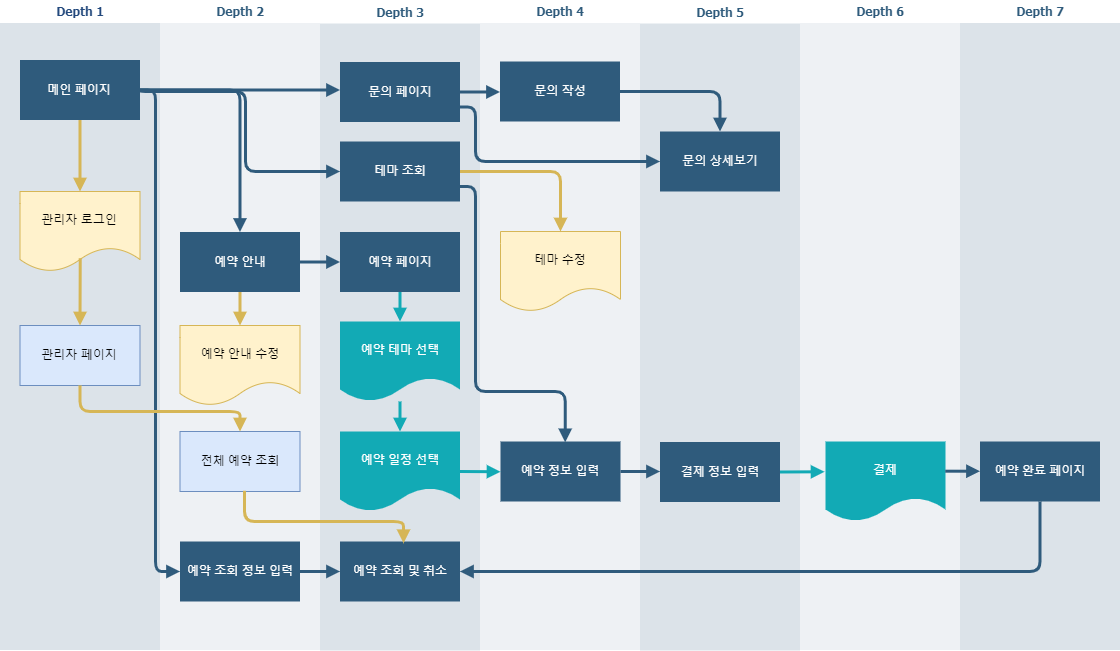

The diagram above was exported from draw.io. Its source (the exported page's mxGraphModel, read from the mxfile embedded in the PNG):
<mxGraphModel dx="1509" dy="785" grid="1" gridSize="10" guides="1" tooltips="1" connect="1" arrows="1" fold="1" page="1" pageScale="1" pageWidth="1169" pageHeight="827" background="#ffffff" math="0" shadow="0">
  <root>
    <mxCell id="0" />
    <mxCell id="1" parent="0" />
    <mxCell id="170" value="&lt;font color=&quot;#23497d&quot;&gt;Depth 1&lt;/font&gt;" style="swimlane;whiteSpace=wrap;fillColor=none;swimlaneFillColor=#BAC8D3;fontColor=#2F5B7C;fontFamily=Tahoma;html=1;strokeColor=none;opacity=50;" parent="1" vertex="1">
      <mxGeometry x="24.5" y="88.5" width="160" height="650" as="geometry">
        <mxRectangle x="20" y="20" width="80" height="23" as="alternateBounds" />
      </mxGeometry>
    </mxCell>
    <mxCell id="171" value="메인 페이지" style="whiteSpace=wrap;shadow=0;fontColor=#FFFFFF;fontFamily=Helvetica;fontStyle=0;html=1;fontSize=12;plain-purple;strokeColor=none;fillColor=#2f5b7c;gradientColor=none;spacing=6;verticalAlign=middle;" parent="170" vertex="1">
      <mxGeometry x="20" y="60" width="120" height="60" as="geometry" />
    </mxCell>
    <mxCell id="173" value="관리자 페이지" style="whiteSpace=wrap;strokeColor=#6c8ebf;fillColor=#dae8fc;shadow=0;fontFamily=Helvetica;fontStyle=0;html=1;fontSize=12;spacing=6;verticalAlign=middle;" parent="170" vertex="1">
      <mxGeometry x="20" y="325.5" width="120" height="60" as="geometry" />
    </mxCell>
    <mxCell id="xMDmkkcy7LNC_Bl1xIqx-223" value="관리자 로그인&lt;br&gt; " style="shape=document;whiteSpace=wrap;verticalAlign=middle;strokeColor=#d6b656;fillColor=#fff2cc;shadow=0;fontFamily=Helvetica;fontStyle=0;html=1;fontSize=12;spacing=6;spacingBottom=22;" vertex="1" parent="170">
      <mxGeometry x="20" y="191.5" width="120" height="80" as="geometry" />
    </mxCell>
    <mxCell id="xMDmkkcy7LNC_Bl1xIqx-226" value="" style="edgeStyle=segmentEdgeStyle;strokeColor=#d6b656;strokeWidth=3;html=1;endArrow=block;endFill=1;entryX=0.5;entryY=0;entryDx=0;entryDy=0;exitX=0.502;exitY=0.834;exitDx=0;exitDy=0;exitPerimeter=0;fillColor=#fff2cc;" edge="1" parent="170" source="xMDmkkcy7LNC_Bl1xIqx-223" target="173">
      <mxGeometry width="100" height="100" relative="1" as="geometry">
        <mxPoint x="79.5" y="271.5" as="sourcePoint" />
        <mxPoint x="79.66" y="351.5" as="targetPoint" />
        <Array as="points" />
      </mxGeometry>
    </mxCell>
    <mxCell id="xMDmkkcy7LNC_Bl1xIqx-227" value="" style="edgeStyle=segmentEdgeStyle;strokeColor=#d6b656;strokeWidth=3;html=1;endArrow=block;endFill=1;entryX=0.5;entryY=0;entryDx=0;entryDy=0;fillColor=#fff2cc;" edge="1" parent="170" source="171" target="xMDmkkcy7LNC_Bl1xIqx-223">
      <mxGeometry width="100" height="100" relative="1" as="geometry">
        <mxPoint x="80" y="120" as="sourcePoint" />
        <mxPoint x="79.66" y="249.5" as="targetPoint" />
        <Array as="points" />
      </mxGeometry>
    </mxCell>
    <mxCell id="176" value="Depth 6" style="swimlane;whiteSpace=wrap;fillColor=none;swimlaneFillColor=#BAC8D3;fontColor=#2F5B7C;fontFamily=Tahoma;html=1;strokeColor=none;opacity=25;" parent="1" vertex="1">
      <mxGeometry x="824.5" y="88.5" width="160" height="650" as="geometry">
        <mxRectangle x="20" y="20" width="80" height="23" as="alternateBounds" />
      </mxGeometry>
    </mxCell>
    <mxCell id="178" value="결제" style="shape=document;whiteSpace=wrap;verticalAlign=middle;strokeColor=none;fillColor=#12aab5;shadow=0;fontColor=#FFFFFF;fontFamily=Helvetica;fontStyle=0;html=1;fontSize=12;spacing=6;spacingBottom=22;" parent="176" vertex="1">
      <mxGeometry x="25.5" y="441.5" width="120" height="80" as="geometry" />
    </mxCell>
    <mxCell id="180" value="Depth 5" style="swimlane;whiteSpace=wrap;fillColor=none;swimlaneFillColor=#BAC8D3;fontColor=#2F5B7C;fontFamily=Tahoma;html=1;strokeColor=none;opacity=50;" parent="1" vertex="1">
      <mxGeometry x="664.5" y="89" width="160" height="650" as="geometry">
        <mxRectangle x="20" y="20" width="80" height="23" as="alternateBounds" />
      </mxGeometry>
    </mxCell>
    <mxCell id="182" value="결제 정보 입력" style="whiteSpace=wrap;strokeColor=none;fillColor=#2f5b7c;shadow=0;fontColor=#FFFFFF;fontFamily=Helvetica;fontStyle=0;html=1;fontSize=12;spacing=6;verticalAlign=middle;" parent="180" vertex="1">
      <mxGeometry x="20" y="441.5" width="120" height="60" as="geometry" />
    </mxCell>
    <mxCell id="181" value="문의 상세보기" style="whiteSpace=wrap;fillColor=#2f5b7c;strokeColor=none;shadow=0;fontColor=#FFFFFF;fontFamily=Helvetica;fontStyle=0;html=1;fontSize=12;spacing=6;verticalAlign=middle;" parent="180" vertex="1">
      <mxGeometry x="20" y="131" width="120" height="60" as="geometry" />
    </mxCell>
    <mxCell id="183" value="Depth 2" style="swimlane;whiteSpace=wrap;fillColor=none;swimlaneFillColor=#BAC8D3;fontColor=#2F5B7C;fontFamily=Tahoma;html=1;strokeColor=none;opacity=25;" parent="1" vertex="1">
      <mxGeometry x="184.5" y="88.5" width="160" height="650" as="geometry">
        <mxRectangle x="20" y="20" width="80" height="23" as="alternateBounds" />
      </mxGeometry>
    </mxCell>
    <mxCell id="184" value="예약 안내" style="whiteSpace=wrap;shadow=0;fontColor=#FFFFFF;fontFamily=Helvetica;fontStyle=0;html=1;fontSize=12;plain-purple;strokeColor=none;fillColor=#2f5b7c;gradientColor=none;spacing=6;verticalAlign=middle;" parent="183" vertex="1">
      <mxGeometry x="20" y="232" width="120" height="60" as="geometry" />
    </mxCell>
    <mxCell id="xMDmkkcy7LNC_Bl1xIqx-229" value="" style="edgeStyle=segmentEdgeStyle;strokeColor=#d6b656;strokeWidth=3;html=1;endArrow=block;endFill=1;entryX=0.5;entryY=0;entryDx=0;entryDy=0;exitX=0.5;exitY=1;exitDx=0;exitDy=0;fillColor=#fff2cc;" edge="1" parent="183" source="184" target="xMDmkkcy7LNC_Bl1xIqx-230">
      <mxGeometry width="100" height="100" relative="1" as="geometry">
        <mxPoint x="79.5" y="345.5" as="sourcePoint" />
        <mxPoint x="79.65999999999997" y="417" as="targetPoint" />
        <Array as="points" />
      </mxGeometry>
    </mxCell>
    <mxCell id="xMDmkkcy7LNC_Bl1xIqx-230" value="예약 안내 수정&lt;br&gt; " style="shape=document;whiteSpace=wrap;verticalAlign=middle;strokeColor=#d6b656;fillColor=#fff2cc;shadow=0;fontFamily=Helvetica;fontStyle=0;html=1;fontSize=12;spacing=6;spacingBottom=22;" vertex="1" parent="183">
      <mxGeometry x="20" y="325.5" width="120" height="80" as="geometry" />
    </mxCell>
    <mxCell id="xMDmkkcy7LNC_Bl1xIqx-238" value="예약 조회 정보 입력" style="whiteSpace=wrap;strokeColor=none;fillColor=#2f5b7c;shadow=0;fontColor=#FFFFFF;fontFamily=Helvetica;fontStyle=0;html=1;fontSize=12;spacing=6;verticalAlign=middle;" vertex="1" parent="183">
      <mxGeometry x="20" y="541.5" width="120" height="60" as="geometry" />
    </mxCell>
    <mxCell id="xMDmkkcy7LNC_Bl1xIqx-241" value="전체 예약 조회" style="whiteSpace=wrap;strokeColor=#6c8ebf;fillColor=#dae8fc;shadow=0;fontFamily=Helvetica;fontStyle=0;html=1;fontSize=12;spacing=6;verticalAlign=middle;" vertex="1" parent="183">
      <mxGeometry x="20" y="431.5" width="120" height="60" as="geometry" />
    </mxCell>
    <mxCell id="187" value="Depth 3" style="swimlane;whiteSpace=wrap;fillColor=none;swimlaneFillColor=#BAC8D3;fontColor=#2F5B7C;fontFamily=Tahoma;html=1;strokeColor=none;opacity=50;" parent="1" vertex="1">
      <mxGeometry x="344.5" y="89" width="160" height="650" as="geometry">
        <mxRectangle x="20" y="20" width="80" height="23" as="alternateBounds" />
      </mxGeometry>
    </mxCell>
    <mxCell id="190" value="예약 테마 선택" style="shape=document;whiteSpace=wrap;strokeColor=none;fillColor=#12aab5;shadow=0;fontColor=#FFFFFF;fontFamily=Helvetica;fontStyle=0;html=1;fontSize=12;verticalAlign=middle;spacing=6;spacingBottom=22;" parent="187" vertex="1">
      <mxGeometry x="20" y="321" width="120" height="80" as="geometry" />
    </mxCell>
    <mxCell id="191" value="예약 일정 선택" style="shape=document;whiteSpace=wrap;verticalAlign=middle;strokeColor=none;fillColor=#12aab5;shadow=0;fontColor=#FFFFFF;fontFamily=Helvetica;fontStyle=0;html=1;fontSize=12;spacing=6;spacingBottom=22;" parent="187" vertex="1">
      <mxGeometry x="20" y="431" width="120" height="80" as="geometry" />
    </mxCell>
    <mxCell id="192" value="" style="edgeStyle=segmentEdgeStyle;strokeColor=#12AAB5;strokeWidth=3;html=1;endArrow=block;endFill=1;" parent="187" source="190" target="191" edge="1">
      <mxGeometry width="100" height="100" relative="1" as="geometry">
        <mxPoint x="-80" y="375" as="sourcePoint" />
        <mxPoint x="60" y="490" as="targetPoint" />
        <Array as="points">
          <mxPoint x="53" y="501" />
          <mxPoint x="53" y="501" />
        </Array>
      </mxGeometry>
    </mxCell>
    <mxCell id="xMDmkkcy7LNC_Bl1xIqx-219" value="문의 페이지" style="whiteSpace=wrap;strokeColor=none;fillColor=#2f5b7c;shadow=0;fontColor=#FFFFFF;fontFamily=Helvetica;fontStyle=0;html=1;fontSize=12;spacing=6;verticalAlign=middle;" vertex="1" parent="187">
      <mxGeometry x="20" y="61.5" width="120" height="60" as="geometry" />
    </mxCell>
    <mxCell id="xMDmkkcy7LNC_Bl1xIqx-220" value="예약 페이지" style="whiteSpace=wrap;strokeColor=none;fillColor=#2f5b7c;shadow=0;fontColor=#FFFFFF;fontFamily=Helvetica;fontStyle=0;html=1;fontSize=12;spacing=6;verticalAlign=middle;" vertex="1" parent="187">
      <mxGeometry x="20" y="231.5" width="120" height="60" as="geometry" />
    </mxCell>
    <mxCell id="xMDmkkcy7LNC_Bl1xIqx-232" value="" style="edgeStyle=segmentEdgeStyle;strokeColor=#12AAB5;strokeWidth=3;html=1;endArrow=block;endFill=1;entryX=0.5;entryY=0;entryDx=0;entryDy=0;exitX=0.5;exitY=1;exitDx=0;exitDy=0;" edge="1" parent="187" source="xMDmkkcy7LNC_Bl1xIqx-220" target="190">
      <mxGeometry width="100" height="100" relative="1" as="geometry">
        <mxPoint x="79.80000000000001" y="321" as="sourcePoint" />
        <mxPoint x="79.80000000000001" y="361" as="targetPoint" />
        <Array as="points" />
      </mxGeometry>
    </mxCell>
    <mxCell id="xMDmkkcy7LNC_Bl1xIqx-242" value="예약 조회 및 취소" style="whiteSpace=wrap;strokeColor=none;fillColor=#2f5b7c;shadow=0;fontColor=#FFFFFF;fontFamily=Helvetica;fontStyle=0;html=1;fontSize=12;spacing=6;verticalAlign=middle;" vertex="1" parent="187">
      <mxGeometry x="20" y="541" width="120" height="60" as="geometry" />
    </mxCell>
    <mxCell id="xMDmkkcy7LNC_Bl1xIqx-251" value="테마 조회" style="whiteSpace=wrap;strokeColor=none;fillColor=#2f5b7c;shadow=0;fontColor=#FFFFFF;fontFamily=Helvetica;fontStyle=0;html=1;fontSize=12;spacing=6;verticalAlign=middle;" vertex="1" parent="187">
      <mxGeometry x="20" y="141" width="120" height="60" as="geometry" />
    </mxCell>
    <mxCell id="193" value="Depth 4" style="swimlane;whiteSpace=wrap;fillColor=none;swimlaneFillColor=#BAC8D3;fontColor=#2F5B7C;fontFamily=Tahoma;html=1;strokeColor=none;opacity=25;" parent="1" vertex="1">
      <mxGeometry x="504.5" y="88.5" width="160" height="650" as="geometry">
        <mxRectangle x="20" y="20" width="80" height="23" as="alternateBounds" />
      </mxGeometry>
    </mxCell>
    <mxCell id="194" value="문의 작성" style="whiteSpace=wrap;strokeColor=none;fillColor=#2f5b7c;shadow=0;fontColor=#FFFFFF;fontFamily=Helvetica;fontStyle=0;html=1;fontSize=12;spacing=6;verticalAlign=middle;" parent="193" vertex="1">
      <mxGeometry x="20" y="61.5" width="120" height="60" as="geometry" />
    </mxCell>
    <mxCell id="195" value="예약 정보 입력" style="whiteSpace=wrap;strokeColor=none;fillColor=#2f5b7c;shadow=0;fontColor=#FFFFFF;fontFamily=Helvetica;fontStyle=0;html=1;fontSize=12;spacing=6;verticalAlign=middle;" parent="193" vertex="1">
      <mxGeometry x="20.5" y="441.5" width="120" height="60" as="geometry" />
    </mxCell>
    <mxCell id="xMDmkkcy7LNC_Bl1xIqx-259" value="테마 수정&lt;br&gt; " style="shape=document;whiteSpace=wrap;verticalAlign=middle;strokeColor=#d6b656;fillColor=#fff2cc;shadow=0;fontFamily=Helvetica;fontStyle=0;html=1;fontSize=12;spacing=6;spacingBottom=22;" vertex="1" parent="193">
      <mxGeometry x="20.5" y="231.5" width="120" height="80" as="geometry" />
    </mxCell>
    <mxCell id="196" value="Depth 7" style="swimlane;whiteSpace=wrap;fillColor=none;swimlaneFillColor=#BAC8D3;fontColor=#2F5B7C;fontFamily=Tahoma;html=1;strokeColor=none;opacity=50;" parent="1" vertex="1">
      <mxGeometry x="984.5" y="88.5" width="160" height="650" as="geometry">
        <mxRectangle x="20" y="20" width="80" height="23" as="alternateBounds" />
      </mxGeometry>
    </mxCell>
    <mxCell id="199" value="예약 완료 페이지" style="whiteSpace=wrap;strokeColor=none;fillColor=#2f5b7c;shadow=0;fontColor=#FFFFFF;fontFamily=Helvetica;fontStyle=0;html=1;fontSize=12;spacing=6;verticalAlign=middle;" parent="196" vertex="1">
      <mxGeometry x="20" y="441.5" width="120" height="60" as="geometry" />
    </mxCell>
    <mxCell id="202" value="" style="edgeStyle=segmentEdgeStyle;strokeColor=#2F5B7C;strokeWidth=3;html=1;endArrow=block;endFill=1;" parent="1" source="171" target="184" edge="1">
      <mxGeometry x="164.5" y="178.5" width="100" height="100" as="geometry">
        <mxPoint x="224.5" y="248.5" as="sourcePoint" />
        <mxPoint x="324.5" y="148.5" as="targetPoint" />
      </mxGeometry>
    </mxCell>
    <mxCell id="204" value="" style="edgeStyle=segmentEdgeStyle;strokeColor=#2F5B7C;strokeWidth=3;html=1;endArrow=block;endFill=1;" parent="1" source="171" edge="1">
      <mxGeometry x="164.5" y="178.5" width="100" height="100" as="geometry">
        <mxPoint x="174.5" y="188.5" as="sourcePoint" />
        <mxPoint x="364.5" y="178.5" as="targetPoint" />
      </mxGeometry>
    </mxCell>
    <mxCell id="206" value="" style="edgeStyle=elbowEdgeStyle;elbow=vertical;strokeColor=#12AAB5;strokeWidth=3;html=1;endArrow=block;endFill=1;exitX=1;exitY=0.5;exitDx=0;exitDy=0;entryX=0;entryY=0.5;entryDx=0;entryDy=0;" parent="1" source="191" target="195" edge="1">
      <mxGeometry x="484.5" y="623.5" width="100" height="100" as="geometry">
        <mxPoint x="544.5" y="618.5" as="sourcePoint" />
        <mxPoint x="540" y="654" as="targetPoint" />
      </mxGeometry>
    </mxCell>
    <mxCell id="207" value="" style="edgeStyle=segmentEdgeStyle;strokeColor=#2F5B7C;strokeWidth=3;html=1;endArrow=block;endFill=1;entryX=0;entryY=0.5;entryDx=0;entryDy=0;" parent="1" source="184" target="xMDmkkcy7LNC_Bl1xIqx-220" edge="1">
      <mxGeometry x="324.5" y="283.5" width="100" height="100" as="geometry">
        <mxPoint x="454.5" y="298.5" as="sourcePoint" />
        <mxPoint x="370" y="350" as="targetPoint" />
        <Array as="points" />
      </mxGeometry>
    </mxCell>
    <mxCell id="212" value="" style="edgeStyle=segmentEdgeStyle;strokeColor=#2F5B7C;strokeWidth=3;html=1;endArrow=block;endFill=1;" parent="1" source="195" target="182" edge="1">
      <mxGeometry x="644.5" y="433.5" width="100" height="100" as="geometry">
        <mxPoint x="514.5" y="588.5" as="sourcePoint" />
        <mxPoint x="614.5" y="488.5" as="targetPoint" />
      </mxGeometry>
    </mxCell>
    <mxCell id="xMDmkkcy7LNC_Bl1xIqx-234" value="" style="edgeStyle=elbowEdgeStyle;elbow=vertical;strokeColor=#12AAB5;strokeWidth=3;html=1;endArrow=block;endFill=1;exitX=1;exitY=0.5;exitDx=0;exitDy=0;entryX=-0.008;entryY=0.371;entryDx=0;entryDy=0;entryPerimeter=0;" edge="1" parent="1" source="182" target="178">
      <mxGeometry x="484.5" y="623.5" width="100" height="100" as="geometry">
        <mxPoint x="810" y="559.71" as="sourcePoint" />
        <mxPoint x="840" y="560" as="targetPoint" />
      </mxGeometry>
    </mxCell>
    <mxCell id="xMDmkkcy7LNC_Bl1xIqx-235" value="" style="edgeStyle=segmentEdgeStyle;strokeColor=#2F5B7C;strokeWidth=3;html=1;endArrow=block;endFill=1;exitX=0.998;exitY=0.371;exitDx=0;exitDy=0;exitPerimeter=0;entryX=0;entryY=0.5;entryDx=0;entryDy=0;" edge="1" parent="1" source="178" target="199">
      <mxGeometry x="644.5" y="433.5" width="100" height="100" as="geometry">
        <mxPoint x="964.5" y="610" as="sourcePoint" />
        <mxPoint x="1004.5" y="610" as="targetPoint" />
      </mxGeometry>
    </mxCell>
    <mxCell id="xMDmkkcy7LNC_Bl1xIqx-237" value="" style="edgeStyle=segmentEdgeStyle;strokeColor=#2F5B7C;strokeWidth=3;html=1;endArrow=block;endFill=1;exitX=1;exitY=0.5;exitDx=0;exitDy=0;entryX=0;entryY=0.5;entryDx=0;entryDy=0;" edge="1" parent="1" source="171" target="xMDmkkcy7LNC_Bl1xIqx-238">
      <mxGeometry x="164.5" y="178.5" width="100" height="100" as="geometry">
        <mxPoint x="175" y="188" as="sourcePoint" />
        <mxPoint x="180" y="690" as="targetPoint" />
        <Array as="points">
          <mxPoint x="180" y="179" />
          <mxPoint x="180" y="660" />
        </Array>
      </mxGeometry>
    </mxCell>
    <mxCell id="xMDmkkcy7LNC_Bl1xIqx-240" value="" style="edgeStyle=segmentEdgeStyle;strokeColor=#d6b656;strokeWidth=3;html=1;endArrow=block;endFill=1;entryX=0.5;entryY=0;entryDx=0;entryDy=0;exitX=0.5;exitY=1;exitDx=0;exitDy=0;fillColor=#fff2cc;" edge="1" parent="1" source="173" target="xMDmkkcy7LNC_Bl1xIqx-241">
      <mxGeometry width="100" height="100" relative="1" as="geometry">
        <mxPoint x="104.21000000000001" y="490" as="sourcePoint" />
        <mxPoint x="104.5" y="530" as="targetPoint" />
        <Array as="points">
          <mxPoint x="104" y="500" />
          <mxPoint x="264" y="500" />
        </Array>
      </mxGeometry>
    </mxCell>
    <mxCell id="xMDmkkcy7LNC_Bl1xIqx-243" value="" style="edgeStyle=segmentEdgeStyle;strokeColor=#d6b656;strokeWidth=3;html=1;endArrow=block;endFill=1;entryX=0.533;entryY=0.029;entryDx=0;entryDy=0;exitX=0.538;exitY=0.986;exitDx=0;exitDy=0;fillColor=#fff2cc;exitPerimeter=0;entryPerimeter=0;" edge="1" parent="1" source="xMDmkkcy7LNC_Bl1xIqx-241" target="xMDmkkcy7LNC_Bl1xIqx-242">
      <mxGeometry width="100" height="100" relative="1" as="geometry">
        <mxPoint x="250.97" y="584" as="sourcePoint" />
        <mxPoint x="410.97" y="630" as="targetPoint" />
        <Array as="points">
          <mxPoint x="269" y="610" />
          <mxPoint x="428" y="610" />
          <mxPoint x="428" y="632" />
        </Array>
      </mxGeometry>
    </mxCell>
    <mxCell id="xMDmkkcy7LNC_Bl1xIqx-246" value="" style="edgeStyle=segmentEdgeStyle;strokeColor=#2F5B7C;strokeWidth=3;html=1;endArrow=block;endFill=1;exitX=1;exitY=0.5;exitDx=0;exitDy=0;entryX=0;entryY=0.5;entryDx=0;entryDy=0;" edge="1" parent="1" source="xMDmkkcy7LNC_Bl1xIqx-238" target="xMDmkkcy7LNC_Bl1xIqx-242">
      <mxGeometry x="644.5" y="433.5" width="100" height="100" as="geometry">
        <mxPoint x="344.5" y="659.76" as="sourcePoint" />
        <mxPoint x="360" y="660" as="targetPoint" />
      </mxGeometry>
    </mxCell>
    <mxCell id="xMDmkkcy7LNC_Bl1xIqx-248" value="" style="edgeStyle=segmentEdgeStyle;strokeColor=#2F5B7C;strokeWidth=3;html=1;endArrow=block;endFill=1;exitX=0.5;exitY=1;exitDx=0;exitDy=0;entryX=1;entryY=0.5;entryDx=0;entryDy=0;" edge="1" parent="1" source="199" target="xMDmkkcy7LNC_Bl1xIqx-242">
      <mxGeometry width="100" height="100" relative="1" as="geometry">
        <mxPoint x="1064.08" y="640" as="sourcePoint" />
        <mxPoint x="1064.08" y="767" as="targetPoint" />
        <Array as="points">
          <mxPoint x="1065" y="660" />
        </Array>
      </mxGeometry>
    </mxCell>
    <mxCell id="xMDmkkcy7LNC_Bl1xIqx-252" value="" style="edgeStyle=segmentEdgeStyle;strokeColor=#2F5B7C;strokeWidth=3;html=1;endArrow=block;endFill=1;exitX=1;exitY=0.5;exitDx=0;exitDy=0;entryX=0;entryY=0.5;entryDx=0;entryDy=0;" edge="1" parent="1" source="171" target="xMDmkkcy7LNC_Bl1xIqx-251">
      <mxGeometry x="164.5" y="178.5" width="100" height="100" as="geometry">
        <mxPoint x="175" y="189" as="sourcePoint" />
        <mxPoint x="374.5" y="188.5" as="targetPoint" />
        <Array as="points">
          <mxPoint x="165" y="180" />
          <mxPoint x="270" y="180" />
          <mxPoint x="270" y="260" />
        </Array>
      </mxGeometry>
    </mxCell>
    <mxCell id="xMDmkkcy7LNC_Bl1xIqx-253" value="" style="edgeStyle=segmentEdgeStyle;strokeColor=#2F5B7C;strokeWidth=3;html=1;endArrow=block;endFill=1;exitX=1;exitY=0.75;exitDx=0;exitDy=0;entryX=0.539;entryY=0.014;entryDx=0;entryDy=0;entryPerimeter=0;" edge="1" parent="1" source="xMDmkkcy7LNC_Bl1xIqx-251" target="195">
      <mxGeometry x="164.5" y="178.5" width="100" height="100" as="geometry">
        <mxPoint x="500" y="260" as="sourcePoint" />
        <mxPoint x="600" y="402" as="targetPoint" />
        <Array as="points">
          <mxPoint x="500" y="275" />
          <mxPoint x="500" y="480" />
          <mxPoint x="590" y="480" />
        </Array>
      </mxGeometry>
    </mxCell>
    <mxCell id="xMDmkkcy7LNC_Bl1xIqx-255" value="" style="edgeStyle=segmentEdgeStyle;strokeColor=#2F5B7C;strokeWidth=3;html=1;endArrow=block;endFill=1;exitX=1;exitY=0.5;exitDx=0;exitDy=0;entryX=0;entryY=0.5;entryDx=0;entryDy=0;" edge="1" parent="1" source="xMDmkkcy7LNC_Bl1xIqx-219" target="194">
      <mxGeometry x="804.5" y="278.5" width="100" height="100" as="geometry">
        <mxPoint x="655" y="288" as="sourcePoint" />
        <mxPoint x="915" y="404" as="targetPoint" />
      </mxGeometry>
    </mxCell>
    <mxCell id="xMDmkkcy7LNC_Bl1xIqx-257" value="" style="edgeStyle=segmentEdgeStyle;strokeColor=#2F5B7C;strokeWidth=3;html=1;endArrow=block;endFill=1;exitX=1;exitY=0.5;exitDx=0;exitDy=0;entryX=0.5;entryY=0;entryDx=0;entryDy=0;" edge="1" parent="1" source="194" target="181">
      <mxGeometry x="804.5" y="278.5" width="100" height="100" as="geometry">
        <mxPoint x="670" y="181" as="sourcePoint" />
        <mxPoint x="710" y="180" as="targetPoint" />
      </mxGeometry>
    </mxCell>
    <mxCell id="xMDmkkcy7LNC_Bl1xIqx-258" value="" style="edgeStyle=segmentEdgeStyle;strokeColor=#2F5B7C;strokeWidth=3;html=1;endArrow=block;endFill=1;exitX=1;exitY=0.75;exitDx=0;exitDy=0;entryX=0;entryY=0.5;entryDx=0;entryDy=0;" edge="1" parent="1" source="xMDmkkcy7LNC_Bl1xIqx-219" target="181">
      <mxGeometry x="804.5" y="278.5" width="100" height="100" as="geometry">
        <mxPoint x="505" y="201" as="sourcePoint" />
        <mxPoint x="545" y="200" as="targetPoint" />
        <Array as="points">
          <mxPoint x="500" y="196" />
          <mxPoint x="500" y="250" />
        </Array>
      </mxGeometry>
    </mxCell>
    <mxCell id="xMDmkkcy7LNC_Bl1xIqx-260" value="" style="edgeStyle=segmentEdgeStyle;strokeColor=#d6b656;strokeWidth=3;html=1;endArrow=block;endFill=1;entryX=0.5;entryY=0;entryDx=0;entryDy=0;exitX=1;exitY=0.5;exitDx=0;exitDy=0;fillColor=#fff2cc;" edge="1" parent="1" source="xMDmkkcy7LNC_Bl1xIqx-251" target="xMDmkkcy7LNC_Bl1xIqx-259">
      <mxGeometry width="100" height="100" relative="1" as="geometry">
        <mxPoint x="510" y="260" as="sourcePoint" />
        <mxPoint x="510" y="294" as="targetPoint" />
        <Array as="points" />
      </mxGeometry>
    </mxCell>
  </root>
</mxGraphModel>